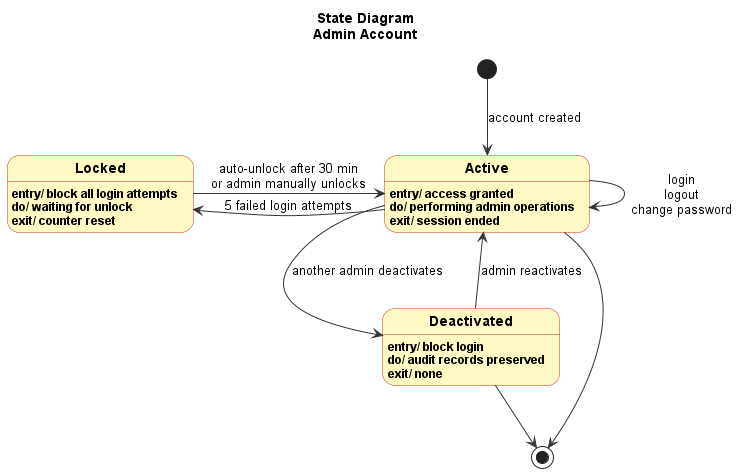

The diagram above was rendered by PlantUML. Its source (embedded in the PNG):
@startuml SD_AdminAccount
top to bottom direction
title State Diagram\nAdmin Account

skinparam state {
  BackgroundColor #FFF9C4
  BorderColor #D32F2F
  ArrowColor #333333
  FontStyle bold
}
skinparam shadowing false
skinparam defaultFontName Arial

state "Active" as ACT {
  ACT : entry/ access granted
  ACT : do/ performing admin operations
  ACT : exit/ session ended
}

state "Locked" as LOCK {
  LOCK : entry/ block all login attempts
  LOCK : do/ waiting for unlock
  LOCK : exit/ counter reset
}

state "Deactivated" as DEACT {
  DEACT : entry/ block login
  DEACT : do/ audit records preserved
  DEACT : exit/ none
}

state end_state <<end>>

[*] -down-> ACT : account created
ACT --> ACT : login\nlogout\nchange password
ACT -left-> LOCK : 5 failed login attempts
LOCK -right-> ACT : auto-unlock after 30 min\nor admin manually unlocks
ACT -down-> DEACT : another admin deactivates
ACT -down-> end_state
DEACT -up-> ACT : admin reactivates
DEACT -down-> end_state

@enduml